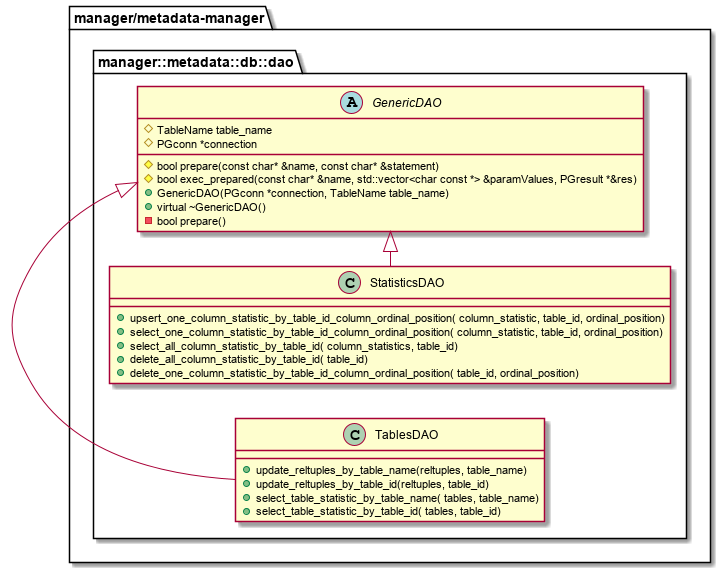

The diagram above was rendered by PlantUML. Its source (embedded in the PNG):
@startuml ClassDiagram_detail_dao
left to right direction

package "manager/metadata-manager" {
  
  package manager::metadata::db::dao{
  
    abstract class GenericDAO
    {
      {field}#TableName table_name
	    {field}#PGconn *connection
      {method}#bool prepare(const char* &name, const char* &statement)
	    {method}#bool exec_prepared(const char* &name, std::vector<char const *> &paramValues, PGresult *&res)
	    {method}+GenericDAO(PGconn *connection, TableName table_name)
	    {method}+virtual ~GenericDAO()
      {method}-bool prepare()
    }

    class "StatisticsDAO" as StatisticsDAO{
      {method}+upsert_one_column_statistic_by_table_id_column_ordinal_position( column_statistic, table_id, ordinal_position)
      {method}+select_one_column_statistic_by_table_id_column_ordinal_position( column_statistic, table_id, ordinal_position)
      {method}+select_all_column_statistic_by_table_id( column_statistics, table_id)
      {method}+delete_all_column_statistic_by_table_id( table_id)
      {method}+delete_one_column_statistic_by_table_id_column_ordinal_position( table_id, ordinal_position)
    }
  
    class "TablesDAO" as TablesDAO{
      {method}+update_reltuples_by_table_name(reltuples, table_name)
      {method}+update_reltuples_by_table_id(reltuples, table_id)
      {method}+select_table_statistic_by_table_name( tables, table_name)
      {method}+select_table_statistic_by_table_id( tables, table_id)
    }
  
  }

  StatisticsDAO -|> GenericDAO
  TablesDAO -|> GenericDAO
}

@enduml